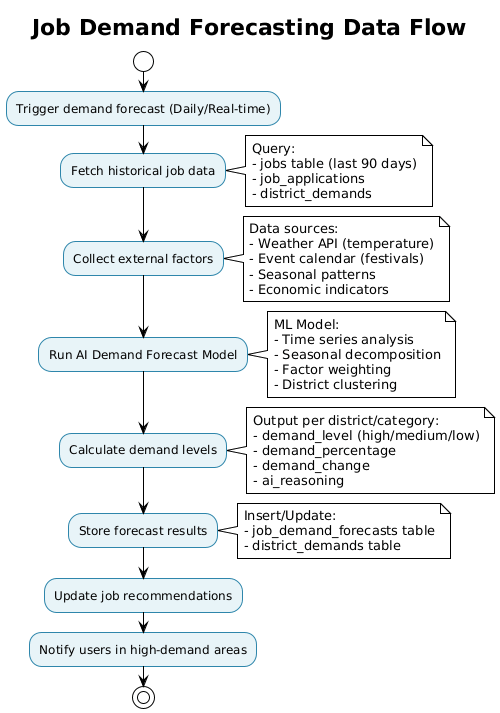

The diagram above was rendered by PlantUML. Its source (embedded in the PNG):
@startuml
!theme plain
skinparam backgroundColor #FFFFFF
skinparam activity {
  BackgroundColor #E8F4F8
  BorderColor #2E86AB
  FontColor #000000
}

title Job Demand Forecasting Data Flow

start

:Trigger demand forecast (Daily/Real-time);

:Fetch historical job data;
note right
  Query:
  - jobs table (last 90 days)
  - job_applications
  - district_demands
end note

:Collect external factors;
note right
  Data sources:
  - Weather API (temperature)
  - Event calendar (festivals)
  - Seasonal patterns
  - Economic indicators
end note

:Run AI Demand Forecast Model;
note right
  ML Model:
  - Time series analysis
  - Seasonal decomposition
  - Factor weighting
  - District clustering
end note

:Calculate demand levels;
note right
  Output per district/category:
  - demand_level (high/medium/low)
  - demand_percentage
  - demand_change
  - ai_reasoning
end note

:Store forecast results;
note right
  Insert/Update:
  - job_demand_forecasts table
  - district_demands table
end note

:Update job recommendations;

:Notify users in high-demand areas;

stop
@enduml